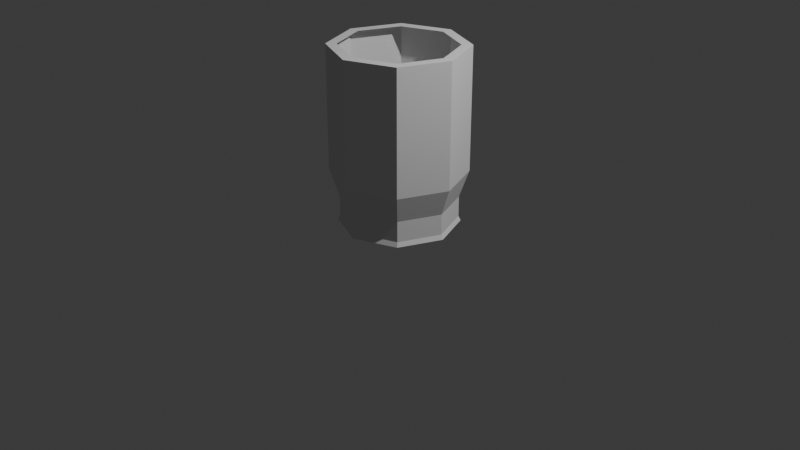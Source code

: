 # Source: glass1.blend  (saved by Blender 4.1.23; exported with 4.5.12 LTS)
import bpy
from mathutils import Matrix  # noqa: F401  (used for matrix-valued properties, if any)

bpy.ops.wm.read_factory_settings(use_empty=True)
scene = bpy.context.scene
scene.name = 'Scene'

# ---- collections
col_collection = bpy.data.collections.new('Collection'); scene.collection.children.link(col_collection)

# ---- world
world_world = bpy.data.worlds.new('World'); scene.world = world_world
world_world.use_nodes = True; world_world.node_tree.nodes.clear()
_N = world_world.node_tree.nodes; _L = world_world.node_tree.links
n0 = _N.new('ShaderNodeOutputWorld'); n0.name = 'World Output'; n0.location = (300, 300)
n1 = _N.new('ShaderNodeBackground'); n1.name = 'Background'; n1.location = (10, 300)
n1.inputs[0].default_value = (0.05088, 0.05088, 0.05088, 1.0)
_L.new(n1.outputs[0], n0.inputs[0])
n0.is_active_output = True
world_world.color = (0.05088, 0.05088, 0.05088)
world_world.use_sun_shadow = False
world_world.sun_shadow_jitter_overblur = 0.0

# ---- cameras
cam_camera = bpy.data.cameras.new('Camera')
cam_camera.clip_end = 100.0
cam_camera.ortho_scale = 7.314

# ---- lights
light_light = bpy.data.lights.new('Light', 'POINT')
light_light.transmission_factor = 0.0
light_light.energy = 1000.0
light_light.shadow_soft_size = 0.1
light_light.shadow_maximum_resolution = 0.006
light_light.use_absolute_resolution = True

# ---- meshes
me_cylinder = bpy.data.meshes.new('Cylinder')
me_cylinder.from_pydata([(3.765e-10, 0.8592, -0.9803), (0.0, 0.8431, 1.0), (0.6075, 0.6075, -0.9803), (0.5962, 0.5962, 1.0), (0.8592, 7.529e-10, -0.9803), (0.8431, 0.0, 1.0), (0.6075, -0.6075, -0.9803), (0.5962, -0.5962, 1.0), (3.765e-10, -0.8592, -0.9803), (0.0, -0.8431, 1.0), (-0.6075, -0.6075, -0.9803), (-0.5962, -0.5962, 1.0), (-0.8592, 7.529e-10, -0.9803), (-0.8431, 0.0, 1.0), (-0.6075, 0.6075, -0.9803), (-0.5962, 0.5962, 1.0), (0.0, 1.0, -0.4267), (0.7071, 0.7071, -0.4267), (1.0, 0.0, -0.4267), (0.7071, -0.7071, -0.4267), (0.0, -1.0, -0.4267), (-0.7071, -0.7071, -0.4267), (-1.0, 0.0, -0.4267), (-0.7071, 0.7071, -0.4267), (0.6075, 0.6075, -0.7392), (0.8592, 7.529e-10, -0.7392), (0.6075, -0.6075, -0.7392), (3.765e-10, -0.8592, -0.7392), (-0.6075, -0.6075, -0.7392), (-0.8592, 7.529e-10, -0.7392), (-0.6075, 0.6075, -0.7392), (3.765e-10, 0.8592, -0.7392), (1.901e-10, 0.8914, -1.033), (0.6303, 0.6303, -1.033), (0.8914, 7.812e-10, -1.033), (0.6303, -0.6303, -1.033), (1.901e-10, -0.8914, -1.033), (-0.6303, -0.6303, -1.033), (-0.8914, 7.812e-10, -1.033), (-0.6303, 0.6303, -1.033), (0.7071, 0.7071, 1.0), (0.0, 1.0, 1.0), (1.0, 0.0, 1.0), (0.7071, -0.7071, 1.0), (0.0, -1.0, 1.0), (-0.7071, -0.7071, 1.0), (-1.0, 0.0, 1.0), (-0.7071, 0.7071, 1.0)], [], [(16, 41, 40, 17), (17, 40, 42, 18), (18, 42, 43, 19), (19, 43, 44, 20), (20, 44, 45, 21), (21, 45, 46, 22), (22, 46, 47, 23), (23, 47, 41, 16), (2, 4, 34, 33), (30, 23, 16, 31), (29, 22, 23, 30), (28, 21, 22, 29), (27, 20, 21, 28), (26, 19, 20, 27), (25, 18, 19, 26), (24, 17, 18, 25), (31, 16, 17, 24), (0, 31, 24, 2), (2, 24, 25, 4), (4, 25, 26, 6), (6, 26, 27, 8), (8, 27, 28, 10), (10, 28, 29, 12), (12, 29, 30, 14), (14, 30, 31, 0), (32, 33, 34, 35, 36, 37, 38, 39), (8, 10, 37, 36), (14, 0, 32, 39), (0, 2, 33, 32), (4, 6, 35, 34), (10, 12, 38, 37), (6, 8, 36, 35), (12, 14, 39, 38), (1, 3, 40, 41), (3, 5, 42, 40), (5, 7, 43, 42), (7, 9, 44, 43), (9, 11, 45, 44), (11, 13, 46, 45), (13, 15, 47, 46), (15, 1, 41, 47)])
_uv = me_cylinder.uv_layers.new(name='UVMap')
_uv.uv.foreach_set('vector', [1.0, 0.6433, 1.0, 1.0, 0.875, 1.0, 0.875, 0.6433, 0.875, 0.6433, 0.875, 1.0, 0.75, 1.0, 0.75, 0.6433, 0.75, 0.6433, 0.75, 1.0, 0.625, 1.0, 0.625, 0.6433, 0.625, 0.6433, 0.625, 1.0, 0.5, 1.0, 0.5, 0.6433, 0.5, 0.6433, 0.5, 1.0, 0.375, 1.0, 0.375, 0.6433, 0.375, 0.6433, 0.375, 1.0, 0.25, 1.0, 0.25, 0.6433, 0.25, 0.6433, 0.25, 1.0, 0.125, 1.0, 0.125, 0.6433, 0.125, 0.6433, 0.125, 1.0, 0.0, 1.0, 0.0, 0.6433, 0.875, 0.5, 0.75, 0.5, 0.75, 0.5, 0.875, 0.5, 0.125, 0.5701, 0.125, 0.6433, 0.0, 0.6433, 0.0, 0.5701, 0.25, 0.5701, 0.25, 0.6433, 0.125, 0.6433, 0.125, 0.5701, 0.375, 0.5701, 0.375, 0.6433, 0.25, 0.6433, 0.25, 0.5701, 0.5, 0.5701, 0.5, 0.6433, 0.375, 0.6433, 0.375, 0.5701, 0.625, 0.5701, 0.625, 0.6433, 0.5, 0.6433, 0.5, 0.5701, 0.75, 0.5701, 0.75, 0.6433, 0.625, 0.6433, 0.625, 0.5701, 0.875, 0.5701, 0.875, 0.6433, 0.75, 0.6433, 0.75, 0.5701, 1.0, 0.5701, 1.0, 0.6433, 0.875, 0.6433, 0.875, 0.5701, 1.0, 0.5, 1.0, 0.5701, 0.875, 0.5701, 0.875, 0.5, 0.875, 0.5, 0.875, 0.5701, 0.75, 0.5701, 0.75, 0.5, 0.75, 0.5, 0.75, 0.5701, 0.625, 0.5701, 0.625, 0.5, 0.625, 0.5, 0.625, 0.5701, 0.5, 0.5701, 0.5, 0.5, 0.5, 0.5, 0.5, 0.5701, 0.375, 0.5701, 0.375, 0.5, 0.375, 0.5, 0.375, 0.5701, 0.25, 0.5701, 0.25, 0.5, 0.25, 0.5, 0.25, 0.5701, 0.125, 0.5701, 0.125, 0.5, 0.125, 0.5, 0.125, 0.5701, 0.0, 0.5701, 0.0, 0.5, 0.75, 0.49, 0.9197, 0.4197, 0.99, 0.25, 0.9197, 0.08029, 0.75, 0.01, 0.5803, 0.08029, 0.51, 0.25, 0.5803, 0.4197, 0.5, 0.5, 0.375, 0.5, 0.375, 0.5, 0.5, 0.5, 0.125, 0.5, 0.0, 0.5, 0.0, 0.5, 0.125, 0.5, 1.0, 0.5, 0.875, 0.5, 0.875, 0.5, 1.0, 0.5, 0.75, 0.5, 0.625, 0.5, 0.625, 0.5, 0.75, 0.5, 0.375, 0.5, 0.25, 0.5, 0.25, 0.5, 0.375, 0.5, 0.625, 0.5, 0.5, 0.5, 0.5, 0.5, 0.625, 0.5, 0.25, 0.5, 0.125, 0.5, 0.125, 0.5, 0.25, 0.5, 0.25, 0.4523, 0.3931, 0.3931, 0.4197, 0.4197, 0.25, 0.49, 0.3931, 0.3931, 0.4523, 0.25, 0.49, 0.25, 0.4197, 0.4197, 0.4523, 0.25, 0.3931, 0.1069, 0.4197, 0.08029, 0.49, 0.25, 0.3931, 0.1069, 0.25, 0.04765, 0.25, 0.01, 0.4197, 0.08029, 0.25, 0.04765, 0.1069, 0.1069, 0.08029, 0.08029, 0.25, 0.01, 0.1069, 0.1069, 0.04765, 0.25, 0.01, 0.25, 0.08029, 0.08029, 0.04765, 0.25, 0.1069, 0.3931, 0.08029, 0.4197, 0.01, 0.25, 0.1069, 0.3931, 0.25, 0.4523, 0.25, 0.49, 0.08029, 0.4197])
me_cylinder.update()

# ---- objects
ob_light = bpy.data.objects.new('Light', light_light)
ob_camera = bpy.data.objects.new('Camera', cam_camera)
ob_cylinder = bpy.data.objects.new('Cylinder', me_cylinder)

# ---- transforms, parenting, visibility, modifiers, constraints
ob_light.location = (4.076, 1.005, 5.904)
ob_light.rotation_euler = (0.6503, 0.05522, 1.866)
ob_light.lock_rotations_4d = False
ob_light.empty_display_type = 'ARROWS'
ob_light.color = (0.0, 0.0, 0.0, 0.0)
ob_light.lineart.crease_threshold = 0.0
ob_camera.location = (7.359, -6.926, 4.958)
ob_camera.rotation_euler = (1.109, 0.0, 0.8149)
ob_camera.lock_rotations_4d = False
ob_camera.empty_display_type = 'ARROWS'
ob_camera.color = (0.0, 0.0, 0.0, 0.0)
ob_camera.display_type = 'WIRE'
ob_camera.lineart.crease_threshold = 0.0
ob_cylinder.location = (0.0, 0.0, 0.9252)
ob_cylinder.scale = (0.6967, 0.6967, 0.903)

# ---- collection membership
col_collection.objects.link(ob_light)
col_collection.objects.link(ob_camera)
col_collection.objects.link(ob_cylinder)

# ---- scene / render settings (as saved in the file)
scene.camera = ob_camera
scene.frame_start = 1; scene.frame_end = 250; scene.frame_set(1)
scene.render.engine = 'BLENDER_EEVEE_NEXT'
scene.cycles.sampling_pattern = 'TABULATED_SOBOL'
scene.eevee.ray_tracing_options.trace_max_roughness = 0.0
bpy.context.view_layer.update()
